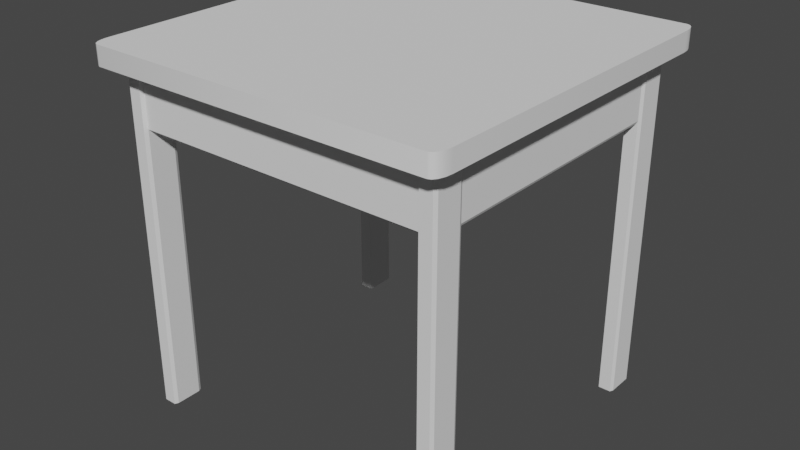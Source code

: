 # Source: coffee_table_a.blend  (saved by Blender 3.6.11; exported with 4.5.12 LTS)
import bpy
from mathutils import Matrix  # noqa: F401  (used for matrix-valued properties, if any)

bpy.ops.wm.read_factory_settings(use_empty=True)
scene = bpy.context.scene
scene.name = 'Scene'

# ---- collections
col_collection = bpy.data.collections.new('Collection'); scene.collection.children.link(col_collection)

# ---- world
world_world = bpy.data.worlds.new('World'); scene.world = world_world
world_world.use_nodes = True; world_world.node_tree.nodes.clear()
_N = world_world.node_tree.nodes; _L = world_world.node_tree.links
n0 = _N.new('ShaderNodeOutputWorld'); n0.name = 'World Output'; n0.location = (300, 300)
n1 = _N.new('ShaderNodeBackground'); n1.name = 'Background'; n1.location = (10, 300)
n1.inputs[0].default_value = (0.05088, 0.05088, 0.05088, 1.0)
_L.new(n1.outputs[0], n0.inputs[0])
n0.is_active_output = True
world_world.color = (0.05088, 0.05088, 0.05088)
world_world.use_sun_shadow = False
world_world.sun_shadow_jitter_overblur = 0.0

# ---- meshes
me_coffee_table = bpy.data.meshes.new('coffee_table')
me_coffee_table.from_pydata([(0.3959, 0.442, -0.1622), (0.4285, 0.442, -0.1622), (0.3959, 0.442, 0.1622), (0.4285, 0.442, 0.1622), (-0.3959, 0.442, -0.1622), (-0.4285, 0.442, -0.1622), (-0.3959, 0.442, 0.1622), (-0.4285, 0.442, 0.1622), (0.391, 0.442, 0.1671), (0.391, 0.442, 0.1996), (-0.391, 0.442, 0.1671), (-0.391, 0.442, 0.1996), (0.391, 0.442, -0.1671), (0.391, 0.442, -0.1996), (-0.391, 0.442, -0.1671), (-0.391, 0.442, -0.1996), (0.4285, 0.3686, -0.1622), (0.4249, 0.365, -0.1622), (0.3995, 0.365, -0.1622), (0.3959, 0.3686, -0.1622), (0.4249, 0.365, 0.1622), (0.4285, 0.3686, 0.1622), (0.3959, 0.3686, 0.1622), (0.3995, 0.365, 0.1622), (-0.4249, 0.365, -0.1622), (-0.4285, 0.3686, -0.1622), (-0.3959, 0.3686, -0.1622), (-0.3995, 0.365, -0.1622), (-0.4285, 0.3686, 0.1622), (-0.4249, 0.365, 0.1622), (-0.3995, 0.365, 0.1622), (-0.3959, 0.3686, 0.1622), (0.391, 0.3686, 0.1996), (0.391, 0.365, 0.196), (0.391, 0.365, 0.1707), (0.391, 0.3686, 0.1671), (-0.391, 0.365, 0.196), (-0.391, 0.3686, 0.1996), (-0.391, 0.3686, 0.1671), (-0.391, 0.365, 0.1707), (0.391, 0.365, -0.196), (0.391, 0.3686, -0.1996), (0.391, 0.3686, -0.1671), (0.391, 0.365, -0.1707), (-0.391, 0.3686, -0.1996), (-0.391, 0.365, -0.196), (-0.391, 0.365, -0.1707), (-0.391, 0.3686, -0.1671), (-0.4775, 0.467, 0.2079), (-0.4554, 0.467, 0.23), (-0.4758, 0.467, 0.2163), (-0.471, 0.467, 0.2235), (-0.4638, 0.467, 0.2283), (-0.4554, 0.467, -0.23), (-0.4775, 0.467, -0.2079), (-0.4638, 0.467, -0.2283), (-0.471, 0.467, -0.2235), (-0.4758, 0.467, -0.2163), (0.4554, 0.467, 0.23), (0.4775, 0.467, 0.2079), (0.4638, 0.467, 0.2283), (0.471, 0.467, 0.2235), (0.4758, 0.467, 0.2163), (0.4775, 0.467, -0.2079), (0.4554, 0.467, -0.23), (0.4758, 0.467, -0.2163), (0.471, 0.467, -0.2235), (0.4638, 0.467, -0.2283), (-0.4554, 0.442, 0.23), (-0.4775, 0.442, 0.2079), (-0.4638, 0.442, 0.2283), (-0.471, 0.442, 0.2235), (-0.4758, 0.442, 0.2163), (-0.4775, 0.442, -0.2079), (-0.4554, 0.442, -0.23), (-0.4758, 0.442, -0.2163), (-0.471, 0.442, -0.2235), (-0.4638, 0.442, -0.2283), (0.4554, 0.442, -0.23), (0.4775, 0.442, -0.2079), (0.4638, 0.442, -0.2283), (0.471, 0.442, -0.2235), (0.4758, 0.442, -0.2163), (0.4775, 0.442, 0.2079), (0.4554, 0.442, 0.23), (0.4758, 0.442, 0.2163), (0.471, 0.442, 0.2235), (0.4638, 0.442, 0.2283), (0.4554, 0.467, 0.2079), (-0.4554, 0.467, 0.2079), (0.4554, 0.467, -0.2079), (-0.4554, 0.467, -0.2079), (-0.4554, 0.442, -0.2079), (-0.4554, 0.442, 0.2079), (0.4554, 0.442, 0.2079), (0.4554, 0.442, -0.2079), (0.3956, 0.0, 0.2042), (0.391, 0.0, 0.1996), (0.391, 0.0, 0.1667), (0.3956, 0.0, 0.1622), (0.433, 0.0, 0.1996), (0.4285, 0.0, 0.2042), (0.4285, 0.0, 0.1622), (0.433, 0.0, 0.1667), (0.391, 0.442, 0.1996), (0.3956, 0.442, 0.2042), (0.3956, 0.442, 0.1622), (0.391, 0.442, 0.1667), (0.433, 0.442, 0.1667), (0.4285, 0.442, 0.1622), (0.4285, 0.442, 0.2042), (0.433, 0.442, 0.1996), (0.3956, 0.0, -0.2042), (0.391, 0.0, -0.1996), (0.391, 0.0, -0.1667), (0.3956, 0.0, -0.1622), (0.433, 0.0, -0.1996), (0.4285, 0.0, -0.2042), (0.4285, 0.0, -0.1622), (0.433, 0.0, -0.1667), (0.391, 0.442, -0.1996), (0.3956, 0.442, -0.2042), (0.3956, 0.442, -0.1622), (0.391, 0.442, -0.1667), (0.433, 0.442, -0.1667), (0.4285, 0.442, -0.1622), (0.4285, 0.442, -0.2042), (0.433, 0.442, -0.1996), (-0.3956, 0.0, 0.2042), (-0.391, 0.0, 0.1996), (-0.391, 0.0, 0.1667), (-0.3956, 0.0, 0.1622), (-0.433, 0.0, 0.1996), (-0.4285, 0.0, 0.2042), (-0.4285, 0.0, 0.1622), (-0.433, 0.0, 0.1667), (-0.391, 0.442, 0.1996), (-0.3956, 0.442, 0.2042), (-0.3956, 0.442, 0.1622), (-0.391, 0.442, 0.1667), (-0.433, 0.442, 0.1667), (-0.4285, 0.442, 0.1622), (-0.4285, 0.442, 0.2042), (-0.433, 0.442, 0.1996), (-0.3956, 0.0, -0.2042), (-0.391, 0.0, -0.1996), (-0.391, 0.0, -0.1667), (-0.3956, 0.0, -0.1622), (-0.433, 0.0, -0.1996), (-0.4285, 0.0, -0.2042), (-0.4285, 0.0, -0.1622), (-0.433, 0.0, -0.1667), (-0.391, 0.442, -0.1996), (-0.3956, 0.442, -0.2042), (-0.3956, 0.442, -0.1622), (-0.391, 0.442, -0.1667), (-0.433, 0.442, -0.1667), (-0.4285, 0.442, -0.1622), (-0.4285, 0.442, -0.2042), (-0.433, 0.442, -0.1996)], [], [(30, 29, 24, 27), (25, 28, 7, 5), (22, 2, 0, 19), (46, 45, 40, 43), (39, 34, 33, 36), (6, 31, 26, 4), (37, 32, 9, 11), (35, 38, 10, 8), (44, 15, 13, 41), (12, 14, 47, 42), (23, 18, 17, 20), (18, 23, 22, 19), (20, 17, 16, 21), (26, 31, 30, 27), (28, 25, 24, 29), (38, 35, 34, 39), (32, 37, 36, 33), (46, 43, 42, 47), (40, 45, 44, 41), (16, 1, 3, 21), (99, 106, 109, 102), (103, 108, 111, 100), (101, 110, 105, 96), (106, 99, 98, 107), (108, 103, 102, 109), (110, 101, 100, 111), (96, 105, 104, 97), (97, 104, 107, 98), (97, 100, 101, 96), (98, 103, 100, 97), (99, 102, 103, 98), (115, 118, 125, 122), (119, 116, 127, 124), (117, 112, 121, 126), (122, 123, 114, 115), (124, 125, 118, 119), (126, 127, 116, 117), (112, 113, 120, 121), (113, 114, 123, 120), (113, 112, 117, 116), (114, 113, 116, 119), (115, 114, 119, 118), (131, 134, 141, 138), (135, 132, 143, 140), (133, 128, 137, 142), (138, 139, 130, 131), (140, 141, 134, 135), (142, 143, 132, 133), (128, 129, 136, 137), (129, 130, 139, 136), (129, 128, 133, 132), (130, 129, 132, 135), (131, 130, 135, 134), (147, 154, 157, 150), (151, 156, 159, 148), (149, 158, 153, 144), (154, 147, 146, 155), (156, 151, 150, 157), (158, 149, 148, 159), (144, 153, 152, 145), (145, 152, 155, 146), (145, 148, 149, 144), (146, 151, 148, 145), (147, 150, 151, 146), (91, 53, 55, 56), (79, 63, 59, 83), (92, 73, 75, 76), (69, 48, 54, 73), (74, 53, 64, 78), (68, 49, 52, 70), (70, 52, 51, 71), (71, 51, 50, 72), (72, 50, 48, 69), (53, 74, 77, 55), (55, 77, 76, 56), (56, 76, 75, 57), (57, 75, 73, 54), (63, 79, 82, 65), (65, 82, 81, 66), (66, 81, 80, 67), (67, 80, 78, 64), (58, 84, 87, 60), (60, 87, 86, 61), (61, 86, 85, 62), (62, 85, 83, 59), (84, 58, 49, 68), (88, 58, 60, 61), (90, 66, 67, 64), (89, 48, 50, 51), (90, 64, 53, 91), (58, 88, 89, 49), (88, 90, 91, 89), (59, 63, 90, 88), (89, 91, 54, 48), (49, 89, 51, 52), (54, 91, 56, 57), (63, 65, 66, 90), (59, 88, 61, 62), (93, 68, 70, 71), (95, 92, 74, 78), (94, 84, 68, 93), (95, 94, 93, 92), (92, 93, 69, 73), (79, 83, 94, 95), (94, 86, 87, 84), (95, 78, 80, 81), (79, 95, 81, 82), (83, 85, 86, 94), (69, 93, 71, 72), (74, 92, 76, 77)])
me_coffee_table.polygons.foreach_set('use_smooth', [0, 0, 0, 0, 0, 0, 0, 0, 0, 0, 0, 0, 0, 0, 0, 0, 0, 0, 0, 0, 0, 0, 0, 0, 0, 0, 0, 0, 0, 0, 0, 0, 0, 0, 0, 0, 0, 0, 0, 0, 0, 0, 0, 0, 0, 0, 0, 0, 0, 0, 0, 0, 0, 0, 0, 0, 0, 0, 0, 0, 0, 0, 0, 0, 1, 1, 1, 1, 1, 1, 1, 1, 1, 1, 1, 1, 1, 1, 1, 1, 1, 1, 1, 1, 1, 1, 1, 1, 1, 1, 1, 1, 1, 1, 1, 1, 1, 1, 1, 1, 1, 1, 1, 1, 1, 1, 1, 1, 1, 1])
_k = set([(48, 50), (48, 54), (49, 52), (49, 58), (50, 51), (51, 52), (53, 55), (53, 64), (54, 57), (55, 56), (56, 57), (58, 60), (59, 62), (59, 63), (60, 61), (61, 62), (63, 65), (64, 67), (65, 66), (66, 67), (68, 70), (68, 84), (69, 72), (69, 73), (70, 71), (71, 72), (73, 75), (74, 77), (74, 78), (75, 76), (76, 77), (78, 80), (79, 82), (79, 83), (80, 81), (81, 82), (83, 85), (84, 87), (85, 86), (86, 87)])
me_coffee_table.attributes.new('sharp_edge', 'BOOLEAN', 'EDGE').data.foreach_set('value', [ (min(e.vertices), max(e.vertices)) in _k for e in me_coffee_table.edges])
_uv = me_coffee_table.uv_layers.new(name='UVMap')
_uv.uv.foreach_set('vector', [0.3451, 0.9095, 0.3274, 0.9095, 0.3274, 0.6827, 0.3451, 0.6827, 0.3234, 0.6827, 0.3234, 0.9095, 0.2721, 0.9095, 0.2721, 0.6827, 0.486, 0.6827, 0.5373, 0.6827, 0.5373, 0.9095, 0.486, 0.9095, 0.8677, 0.004448, 0.8847, 0.004448, 0.8847, 0.5288, 0.8677, 0.5288, 0.7253, 0.5288, 0.7253, 0.004448, 0.7423, 0.004448, 0.7423, 0.5288, 0.4003, 0.9095, 0.3491, 0.9095, 0.3491, 0.6827, 0.4003, 0.6827, 0.7514, 0.5287, 0.7514, 0.004379, 0.8006, 0.004379, 0.8006, 0.5287, 0.7162, 0.004516, 0.7162, 0.5289, 0.667, 0.5289, 0.667, 0.004516, 0.8939, 0.004379, 0.943, 0.004379, 0.943, 0.5287, 0.8939, 0.5287, 0.8094, 0.5289, 0.8094, 0.004516, 0.8586, 0.004516, 0.8586, 0.5289, 0.482, 0.6827, 0.482, 0.9095, 0.4643, 0.9095, 0.4643, 0.6827, 0.482, 0.9095, 0.482, 0.6827, 0.486, 0.6827, 0.486, 0.9095, 0.4643, 0.6827, 0.4643, 0.9095, 0.4604, 0.9095, 0.4604, 0.6827, 0.3491, 0.6827, 0.3491, 0.9095, 0.3451, 0.9095, 0.3451, 0.6827, 0.3234, 0.9095, 0.3234, 0.6827, 0.3274, 0.6827, 0.3274, 0.9095, 0.7162, 0.5289, 0.7162, 0.004516, 0.7253, 0.004448, 0.7253, 0.5288, 0.7514, 0.004379, 0.7514, 0.5287, 0.7423, 0.5288, 0.7423, 0.004448, 0.8677, 0.004448, 0.8677, 0.5288, 0.8586, 0.5289, 0.8586, 0.004516, 0.8847, 0.5288, 0.8847, 0.004448, 0.8939, 0.004379, 0.8939, 0.5287, 0.4604, 0.9095, 0.4091, 0.9095, 0.4091, 0.6827, 0.4604, 0.6827, 0.6302, 0.6827, 0.6302, 0.9876, 0.6074, 0.9876, 0.6074, 0.6827, 0.6021, 0.6828, 0.6021, 0.9876, 0.5794, 0.9876, 0.5794, 0.6828, 0.5741, 0.6828, 0.5741, 0.9877, 0.5514, 0.9877, 0.5514, 0.6828, 0.6302, 0.9876, 0.6302, 0.6827, 0.6355, 0.6827, 0.6355, 0.9876, 0.6021, 0.9876, 0.6021, 0.6828, 0.6074, 0.6827, 0.6074, 0.9876, 0.5741, 0.9877, 0.5741, 0.6828, 0.5794, 0.6828, 0.5794, 0.9876, 0.5514, 0.6828, 0.5514, 0.9877, 0.546, 0.9877, 0.546, 0.6828, 0.6582, 0.6827, 0.6582, 0.9876, 0.6355, 0.9876, 0.6355, 0.6827, 0.7816, 0.8776, 0.811, 0.8776, 0.8079, 0.8808, 0.7848, 0.8808, 0.7816, 0.8545, 0.811, 0.8545, 0.811, 0.8776, 0.7816, 0.8776, 0.7848, 0.8513, 0.8079, 0.8513, 0.811, 0.8545, 0.7816, 0.8545, 0.6723, 0.5377, 0.695, 0.5377, 0.695, 0.8425, 0.6723, 0.8425, 0.7003, 0.5377, 0.7231, 0.5377, 0.7231, 0.8425, 0.7003, 0.8425, 0.7284, 0.5377, 0.7511, 0.5377, 0.7511, 0.8426, 0.7284, 0.8426, 0.6723, 0.8425, 0.667, 0.8425, 0.667, 0.5376, 0.6723, 0.5377, 0.7003, 0.8425, 0.695, 0.8425, 0.695, 0.5377, 0.7003, 0.5377, 0.7284, 0.8426, 0.7231, 0.8425, 0.7231, 0.5377, 0.7284, 0.5377, 0.7511, 0.5377, 0.7564, 0.5377, 0.7564, 0.8426, 0.7511, 0.8426, 0.7564, 0.5377, 0.7792, 0.5377, 0.7792, 0.8426, 0.7564, 0.8426, 0.7346, 0.8776, 0.7315, 0.8808, 0.7084, 0.8808, 0.7052, 0.8776, 0.7346, 0.8545, 0.7346, 0.8776, 0.7052, 0.8776, 0.7052, 0.8545, 0.7315, 0.8513, 0.7346, 0.8545, 0.7052, 0.8545, 0.7084, 0.8513, 0.03242, 0.6827, 0.05515, 0.6827, 0.05515, 0.9876, 0.03243, 0.9876, 0.06047, 0.6828, 0.08319, 0.6828, 0.08319, 0.9876, 0.06047, 0.9876, 0.08851, 0.6828, 0.1112, 0.6828, 0.1112, 0.9877, 0.08851, 0.9877, 0.03243, 0.9876, 0.0271, 0.9876, 0.0271, 0.6827, 0.03242, 0.6827, 0.06047, 0.9876, 0.05515, 0.9876, 0.05515, 0.6827, 0.06047, 0.6828, 0.08851, 0.9877, 0.08319, 0.9876, 0.08319, 0.6828, 0.08851, 0.6828, 0.1112, 0.6828, 0.1166, 0.6828, 0.1166, 0.9877, 0.1112, 0.9877, 0.004379, 0.6827, 0.0271, 0.6827, 0.0271, 0.9876, 0.00438, 0.9876, 0.7728, 0.8776, 0.7697, 0.8808, 0.7466, 0.8808, 0.7434, 0.8776, 0.7728, 0.8545, 0.7728, 0.8776, 0.7434, 0.8776, 0.7434, 0.8545, 0.7697, 0.8513, 0.7728, 0.8545, 0.7434, 0.8545, 0.7466, 0.8513, 0.2322, 0.6827, 0.2322, 0.9876, 0.2095, 0.9876, 0.2095, 0.6827, 0.2041, 0.6828, 0.2041, 0.9876, 0.1814, 0.9876, 0.1814, 0.6828, 0.1761, 0.6828, 0.1761, 0.9876, 0.1534, 0.9876, 0.1534, 0.6828, 0.2322, 0.9876, 0.2322, 0.6827, 0.2375, 0.6827, 0.2375, 0.9876, 0.2041, 0.9876, 0.2041, 0.6828, 0.2095, 0.6827, 0.2095, 0.9876, 0.1761, 0.9876, 0.1761, 0.6828, 0.1814, 0.6828, 0.1814, 0.9876, 0.1534, 0.6828, 0.1534, 0.9876, 0.148, 0.9877, 0.148, 0.6828, 0.148, 0.6828, 0.148, 0.9877, 0.1253, 0.9877, 0.1253, 0.6828, 0.6964, 0.8545, 0.667, 0.8545, 0.6701, 0.8513, 0.6932, 0.8513, 0.6964, 0.8776, 0.667, 0.8776, 0.667, 0.8545, 0.6964, 0.8545, 0.6932, 0.8808, 0.6701, 0.8808, 0.667, 0.8776, 0.6964, 0.8776, 0.6427, 0.6585, 0.6582, 0.6585, 0.657, 0.6644, 0.6537, 0.6694, 0.9781, 0.6672, 0.9956, 0.6672, 0.9956, 0.9586, 0.9781, 0.9586, 0.3114, 0.01991, 0.3114, 0.004384, 0.3173, 0.005566, 0.3224, 0.008931, 0.9693, 0.3201, 0.9518, 0.3201, 0.9518, 0.02861, 0.9693, 0.02861, 0.9781, 0.004379, 0.9956, 0.004379, 0.9956, 0.6429, 0.9781, 0.6429, 0.9693, 0.3443, 0.9518, 0.3443, 0.9518, 0.3383, 0.9693, 0.3383, 0.9693, 0.3383, 0.9518, 0.3383, 0.9518, 0.3322, 0.9693, 0.3322, 0.9693, 0.3322, 0.9518, 0.3322, 0.9518, 0.3262, 0.9693, 0.3262, 0.9693, 0.3262, 0.9518, 0.3262, 0.9518, 0.3201, 0.9693, 0.3201, 0.9518, 0.004379, 0.9693, 0.004379, 0.9693, 0.01044, 0.9518, 0.01044, 0.9518, 0.01044, 0.9693, 0.01044, 0.9693, 0.01649, 0.9518, 0.01649, 0.9518, 0.01649, 0.9693, 0.01649, 0.9693, 0.02255, 0.9518, 0.02255, 0.9518, 0.02255, 0.9693, 0.02255, 0.9693, 0.02861, 0.9518, 0.02861, 0.9956, 0.6672, 0.9781, 0.6672, 0.9781, 0.6611, 0.9956, 0.6611, 0.9956, 0.6611, 0.9781, 0.6611, 0.9781, 0.655, 0.9956, 0.655, 0.9956, 0.655, 0.9781, 0.655, 0.9781, 0.649, 0.9956, 0.649, 0.9956, 0.649, 0.9781, 0.649, 0.9781, 0.6429, 0.9956, 0.6429, 0.9956, 0.9829, 0.9781, 0.9829, 0.9781, 0.9768, 0.9956, 0.9768, 0.9956, 0.9768, 0.9781, 0.9768, 0.9781, 0.9708, 0.9956, 0.9708, 0.9956, 0.9708, 0.9781, 0.9708, 0.9781, 0.9647, 0.9956, 0.9647, 0.9956, 0.9647, 0.9781, 0.9647, 0.9781, 0.9586, 0.9956, 0.9586, 0.9693, 0.9829, 0.9518, 0.9829, 0.9518, 0.3443, 0.9693, 0.3443, 0.3512, 0.0199, 0.3357, 0.0199, 0.3369, 0.01396, 0.3402, 0.008927, 0.6427, 0.0199, 0.6537, 0.008926, 0.657, 0.01396, 0.6582, 0.0199, 0.3512, 0.6585, 0.3512, 0.674, 0.3453, 0.6728, 0.3402, 0.6694, 0.6427, 0.0199, 0.6582, 0.0199, 0.6582, 0.6585, 0.6427, 0.6585, 0.3357, 0.0199, 0.3512, 0.0199, 0.3512, 0.6585, 0.3357, 0.6585, 0.3512, 0.0199, 0.6427, 0.0199, 0.6427, 0.6585, 0.3512, 0.6585, 0.3512, 0.00438, 0.6427, 0.004379, 0.6427, 0.0199, 0.3512, 0.0199, 0.3512, 0.6585, 0.6427, 0.6585, 0.6427, 0.674, 0.3512, 0.674, 0.3357, 0.6585, 0.3512, 0.6585, 0.3402, 0.6694, 0.3369, 0.6644, 0.6427, 0.674, 0.6427, 0.6585, 0.6537, 0.6694, 0.6486, 0.6728, 0.6427, 0.004379, 0.6486, 0.005561, 0.6537, 0.008926, 0.6427, 0.0199, 0.3512, 0.00438, 0.3512, 0.0199, 0.3402, 0.008927, 0.3453, 0.005561, 0.01992, 0.0199, 0.004391, 0.0199, 0.005573, 0.01396, 0.008939, 0.008926, 0.3114, 0.6585, 0.3114, 0.01991, 0.3269, 0.01991, 0.3269, 0.6585, 0.0199, 0.6585, 0.004379, 0.6585, 0.004391, 0.0199, 0.01992, 0.0199, 0.3114, 0.6585, 0.0199, 0.6585, 0.01992, 0.0199, 0.3114, 0.01991, 0.3114, 0.01991, 0.01992, 0.0199, 0.01992, 0.004379, 0.3114, 0.004384, 0.3114, 0.674, 0.0199, 0.674, 0.0199, 0.6585, 0.3114, 0.6585, 0.0199, 0.6585, 0.008926, 0.6694, 0.005561, 0.6644, 0.004379, 0.6585, 0.3114, 0.6585, 0.3269, 0.6585, 0.3257, 0.6644, 0.3224, 0.6694, 0.3114, 0.674, 0.3114, 0.6585, 0.3224, 0.6694, 0.3173, 0.6728, 0.0199, 0.674, 0.01396, 0.6728, 0.008926, 0.6694, 0.0199, 0.6585, 0.01992, 0.004379, 0.01992, 0.0199, 0.008939, 0.008926, 0.01398, 0.005561, 0.3269, 0.01991, 0.3114, 0.01991, 0.3224, 0.008931, 0.3257, 0.01397])
me_coffee_table.update()
me_coffee_table.normals_split_custom_set([tuple(v) for v in zip(*[iter([0.0, -1.0, 0.0, 0.0, -1.0, 0.0, 0.0, -1.0, 0.0, 0.0, -1.0, 0.0, -1.0, 0.0, 0.0, -1.0, 0.0, 0.0, -1.0, 0.0, 0.0, -1.0, 0.0, 0.0, -1.0, 0.0, 0.0, -1.0, 0.0, 0.0, -1.0, 0.0, 0.0, -1.0, 0.0, 0.0, 0.0, -1.0, 0.0, 0.0, -1.0, 0.0, 0.0, -1.0, 0.0, 0.0, -1.0, 0.0, 0.0, -1.0, 0.0, 0.0, -1.0, 0.0, 0.0, -1.0, 0.0, 0.0, -1.0, 0.0, 1.0, 0.0, 0.0, 1.0, 0.0, 0.0, 1.0, 0.0, 0.0, 1.0, 0.0, 0.0, 0.0, 0.0, 1.0, 0.0, 0.0, 1.0, 0.0, 0.0, 1.0, 0.0, 0.0, 1.0, 0.0, 0.0, -1.0, 0.0, 0.0, -1.0, 0.0, 0.0, -1.0, 0.0, 0.0, -1.0, 0.0, 0.0, -1.0, 0.0, 0.0, -1.0, 0.0, 0.0, -1.0, 0.0, 0.0, -1.0, 0.0, 0.0, 1.0, 0.0, 0.0, 1.0, 0.0, 0.0, 1.0, 0.0, 0.0, 1.0, 0.0, -1.0, 0.0, 0.0, -1.0, 0.0, 0.0, -1.0, 0.0, 0.0, -1.0, 0.0, -0.7071, -0.7071, 0.0, -0.7071, -0.7071, 0.0, -0.7071, -0.7071, 0.0, -0.7071, -0.7071, 0.0, 0.7071, -0.7071, 0.0, 0.7071, -0.7071, 0.0, 0.7071, -0.7071, 0.0, 0.7071, -0.7071, 0.0, 0.7071, -0.7071, 0.0, 0.7071, -0.7071, 0.0, 0.7071, -0.7071, 0.0, 0.7071, -0.7071, 0.0, -0.7071, -0.7071, 0.0, -0.7071, -0.7071, 0.0, -0.7071, -0.7071, 0.0, -0.7071, -0.7071, 0.0, 0.0, -0.7071, -0.7071, 0.0, -0.7071, -0.7071, 0.0, -0.7071, -0.7071, 0.0, -0.7071, -0.7071, 0.0, -0.7071, 0.7071, 0.0, -0.7071, 0.7071, 0.0, -0.7071, 0.7071, 0.0, -0.7071, 0.7071, 0.0, -0.7071, 0.7071, 0.0, -0.7071, 0.7071, 0.0, -0.7071, 0.7071, 0.0, -0.7071, 0.7071, 0.0, -0.7071, -0.7071, 0.0, -0.7071, -0.7071, 0.0, -0.7071, -0.7071, 0.0, -0.7071, -0.7071, 1.0, 0.0, 0.0, 1.0, 0.0, 0.0, 1.0, 0.0, 0.0, 1.0, 0.0, 0.0, 0.0, 0.0, -1.0, 0.0, 0.0, -1.0, 0.0, 0.0, -1.0, 0.0, 0.0, -1.0, 1.0, 0.0, 0.0, 1.0, 0.0, 0.0, 1.0, 0.0, 0.0, 1.0, 0.0, 0.0, 0.0, 0.0, 1.0, 0.0, 0.0, 1.0, 0.0, 0.0, 1.0, 0.0, 0.0, 1.0, -0.7071, 0.0, -0.7071, -0.7071, 0.0, -0.7071, -0.7071, 0.0, -0.7071, -0.7071, 0.0, -0.7071, 0.7071, 0.0, -0.7071, 0.7071, 0.0, -0.7071, 0.7071, 0.0, -0.7071, 0.7071, 0.0, -0.7071, 0.7071, 0.0, 0.7071, 0.7071, 0.0, 0.7071, 0.7071, 0.0, 0.7071, 0.7071, 0.0, 0.7071, -0.7071, 0.0, 0.7071, -0.7071, 0.0, 0.7071, -0.7071, 0.0, 0.7071, -0.7071, 0.0, 0.7071, -1.0, 0.0, 0.0, -1.0, 0.0, 0.0, -1.0, 0.0, 0.0, -1.0, 0.0, 0.0, 0.0, -1.0, 0.0, 0.0, -1.0, 0.0, 0.0, -1.0, 0.0, 0.0, -1.0, 0.0, 0.0, -1.0, 0.0, 0.0, -1.0, 0.0, 0.0, -1.0, 0.0, 0.0, -1.0, 0.0, 0.0, -1.0, 0.0, 0.0, -1.0, 0.0, 0.0, -1.0, 0.0, 0.0, -1.0, 0.0, 0.0, 0.0, 1.0, 0.0, 0.0, 1.0, 0.0, 0.0, 1.0, 0.0, 0.0, 1.0, 1.0, 0.0, 0.0, 1.0, 0.0, 0.0, 1.0, 0.0, 0.0, 1.0, 0.0, 0.0, 0.0, 0.0, -1.0, 0.0, 0.0, -1.0, 0.0, 0.0, -1.0, 0.0, 0.0, -1.0, -0.7071, 0.0, 0.7071, -0.7071, 0.0, 0.7071, -0.7071, 0.0, 0.7071, -0.7071, 0.0, 0.7071, 0.7071, 0.0, 0.7071, 0.7071, 0.0, 0.7071, 0.7071, 0.0, 0.7071, 0.7071, 0.0, 0.7071, 0.7071, 0.0, -0.7071, 0.7071, 0.0, -0.7071, 0.7071, 0.0, -0.7071, 0.7071, 0.0, -0.7071, -0.7071, 0.0, -0.7071, -0.7071, 0.0, -0.7071, -0.7071, 0.0, -0.7071, -0.7071, 0.0, -0.7071, -1.0, 0.0, 0.0, -1.0, 0.0, 0.0, -1.0, 0.0, 0.0, -1.0, 0.0, 0.0, 0.0, -1.0, 0.0, 0.0, -1.0, 0.0, 0.0, -1.0, 0.0, 0.0, -1.0, 0.0, 0.0, -1.0, 0.0, 0.0, -1.0, 0.0, 0.0, -1.0, 0.0, 0.0, -1.0, 0.0, 0.0, -1.0, 0.0, 0.0, -1.0, 0.0, 0.0, -1.0, 0.0, 0.0, -1.0, 0.0, 0.0, 0.0, -1.0, 0.0, 0.0, -1.0, 0.0, 0.0, -1.0, 0.0, 0.0, -1.0, -1.0, 0.0, 0.0, -1.0, 0.0, 0.0, -1.0, 0.0, 0.0, -1.0, 0.0, 0.0, 0.0, 0.0, 1.0, 0.0, 0.0, 1.0, 0.0, 0.0, 1.0, 0.0, 0.0, 1.0, 0.7071, 0.0, -0.7071, 0.7071, 0.0, -0.7071, 0.7071, 0.0, -0.7071, 0.7071, 0.0, -0.7071, -0.7071, 0.0, -0.7071, -0.7071, 0.0, -0.7071, -0.7071, 0.0, -0.7071, -0.7071, 0.0, -0.7071, -0.7071, 0.0, 0.7071, -0.7071, 0.0, 0.7071, -0.7071, 0.0, 0.7071, -0.7071, 0.0, 0.7071, 0.7071, 0.0, 0.7071, 0.7071, 0.0, 0.7071, 0.7071, 0.0, 0.7071, 0.7071, 0.0, 0.7071, 1.0, 0.0, 0.0, 1.0, 0.0, 0.0, 1.0, 0.0, 0.0, 1.0, 0.0, 0.0, 0.0, -1.0, 0.0, 0.0, -1.0, 0.0, 0.0, -1.0, 0.0, 0.0, -1.0, 0.0, 0.0, -1.0, 0.0, 0.0, -1.0, 0.0, 0.0, -1.0, 0.0, 0.0, -1.0, 0.0, 0.0, -1.0, 0.0, 0.0, -1.0, 0.0, 0.0, -1.0, 0.0, 0.0, -1.0, 0.0, 0.0, 0.0, 1.0, 0.0, 0.0, 1.0, 0.0, 0.0, 1.0, 0.0, 0.0, 1.0, -1.0, 0.0, 0.0, -1.0, 0.0, 0.0, -1.0, 0.0, 0.0, -1.0, 0.0, 0.0, 0.0, 0.0, -1.0, 0.0, 0.0, -1.0, 0.0, 0.0, -1.0, 0.0, 0.0, -1.0, 0.7071, 0.0, 0.7071, 0.7071, 0.0, 0.7071, 0.7071, 0.0, 0.7071, 0.7071, 0.0, 0.7071, -0.7071, 0.0, 0.7071, -0.7071, 0.0, 0.7071, -0.7071, 0.0, 0.7071, -0.7071, 0.0, 0.7071, -0.7071, 0.0, -0.7071, -0.7071, 0.0, -0.7071, -0.7071, 0.0, -0.7071, -0.7071, 0.0, -0.7071, 0.7071, 0.0, -0.7071, 0.7071, 0.0, -0.7071, 0.7071, 0.0, -0.7071, 0.7071, 0.0, -0.7071, 1.0, 0.0, 0.0, 1.0, 0.0, 0.0, 1.0, 0.0, 0.0, 1.0, 0.0, 0.0, 0.0, -1.0, 0.0, 0.0, -1.0, 0.0, 0.0, -1.0, 0.0, 0.0, -1.0, 0.0, 0.0, -1.0, 0.0, 0.0, -1.0, 0.0, 0.0, -1.0, 0.0, 0.0, -1.0, 0.0, 0.0, -1.0, 0.0, 0.0, -1.0, 0.0, 0.0, -1.0, 0.0, 0.0, -1.0, 0.0, 0.0, 1.0, 1.551e-07, 0.0, 1.0, -5.792e-07, 0.0, 1.0, -1.241e-06, 0.0, 1.0, 6.205e-07, 0.9952, 0.0, -0.09799, 0.9952, 0.0, -0.09799, 0.9952, 0.0, 0.09799, 0.9952, 0.0, 0.09799, 0.0, -1.0, 3.103e-07, 0.0, -1.0, 5.792e-07, 0.0, -1.0, 1.241e-06, 0.0, -1.0, 1.241e-06, -0.9952, 0.0, 0.09799, -0.9952, 0.0, 0.09799, -0.9952, 0.0, -0.09799, -0.9952, 0.0, -0.09799, -0.098, 0.0, -0.9952, -0.098, 0.0, -0.9952, 0.098, 0.0, -0.9952, 0.098, 0.0, -0.9952, -0.098, 0.0, 0.9952, -0.098, 0.0, 0.9952, -0.3827, 0.0, 0.9239, -0.3827, 0.0, 0.9239, -0.3827, 0.0, 0.9239, -0.3827, 0.0, 0.9239, -0.7071, 0.0, 0.7071, -0.7071, 0.0, 0.7071, -0.7071, 0.0, 0.7071, -0.7071, 0.0, 0.7071, -0.9239, 0.0, 0.3827, -0.9239, 0.0, 0.3827, -0.9239, 0.0, 0.3827, -0.9239, 0.0, 0.3827, -0.9952, 0.0, 0.09799, -0.9952, 0.0, 0.09799, -0.098, 0.0, -0.9952, -0.098, 0.0, -0.9952, -0.3827, 0.0, -0.9239, -0.3827, 0.0, -0.9239, -0.3827, 0.0, -0.9239, -0.3827, 0.0, -0.9239, -0.7071, 0.0, -0.7071, -0.7071, 0.0, -0.7071, -0.7071, 0.0, -0.7071, -0.7071, 0.0, -0.7071, -0.9239, 0.0, -0.3827, -0.9239, 0.0, -0.3827, -0.9239, 0.0, -0.3827, -0.9239, 0.0, -0.3827, -0.9952, 0.0, -0.09799, -0.9952, 0.0, -0.09799, 0.9952, 0.0, -0.09799, 0.9952, 0.0, -0.09799, 0.9239, 0.0, -0.3827, 0.9239, 0.0, -0.3827, 0.9239, 0.0, -0.3827, 0.9239, 0.0, -0.3827, 0.7071, 0.0, -0.7071, 0.7071, 0.0, -0.7071, 0.7071, 0.0, -0.7071, 0.7071, 0.0, -0.7071, 0.3827, 0.0, -0.9239, 0.3827, 0.0, -0.9239, 0.3827, 0.0, -0.9239, 0.3827, 0.0, -0.9239, 0.098, 0.0, -0.9952, 0.098, 0.0, -0.9952, 0.098, 0.0, 0.9952, 0.098, 0.0, 0.9952, 0.3827, 0.0, 0.9239, 0.3827, 0.0, 0.9239, 0.3827, 0.0, 0.9239, 0.3827, 0.0, 0.9239, 0.7071, 0.0, 0.7071, 0.7071, 0.0, 0.7071, 0.7071, 0.0, 0.7071, 0.7071, 0.0, 0.7071, 0.9239, 0.0, 0.3827, 0.9239, 0.0, 0.3827, 0.9239, 0.0, 0.3827, 0.9239, 0.0, 0.3827, 0.9952, 0.0, 0.09799, 0.9952, 0.0, 0.09799, 0.098, 0.0, 0.9952, 0.098, 0.0, 0.9952, -0.098, 0.0, 0.9952, -0.098, 0.0, 0.9952, 0.0, 1.0, -1.551e-07, 0.0, 1.0, 5.792e-07, 0.0, 1.0, 1.241e-06, 0.0, 1.0, -6.205e-07, 0.0, 1.0, 3.103e-07, 0.0, 1.0, 1.241e-06, 0.0, 1.0, 0.0, 0.0, 1.0, 0.0, 0.0, 1.0, -9.59e-13, 0.0, 1.0, -5.792e-07, 0.0, 1.0, -1.241e-06, 0.0, 1.0, -3.102e-12, 0.0, 1.0, 3.103e-07, 0.0, 1.0, 0.0, 0.0, 1.0, -5.792e-07, 0.0, 1.0, 1.551e-07, 0.0, 1.0, 5.792e-07, 0.0, 1.0, -1.551e-07, 0.0, 1.0, -9.59e-13, 0.0, 1.0, 5.792e-07, 0.0, 1.0, -1.551e-07, 0.0, 1.0, 3.103e-07, 0.0, 1.0, 1.551e-07, 0.0, 1.0, -9.59e-13, 0.0, 1.0, -1.158e-06, 0.0, 1.0, 1.158e-06, 0.0, 1.0, 3.103e-07, 0.0, 1.0, -1.551e-07, 0.0, 1.0, -9.59e-13, 0.0, 1.0, 1.551e-07, 0.0, 1.0, 1.158e-06, 0.0, 1.0, -5.792e-07, 0.0, 1.0, 5.792e-07, 0.0, 1.0, -9.59e-13, 0.0, 1.0, -3.102e-12, 0.0, 1.0, 1.241e-06, 0.0, 1.0, 1.158e-06, 0.0, 1.0, 1.551e-07, 0.0, 1.0, 6.205e-07, 0.0, 1.0, 2.482e-06, 0.0, 1.0, 1.158e-06, 0.0, 1.0, 2.482e-06, 0.0, 1.0, 1.241e-06, 0.0, 1.0, 3.103e-07, 0.0, 1.0, -1.158e-06, 0.0, 1.0, -1.551e-07, 0.0, 1.0, -6.205e-07, 0.0, 1.0, -2.482e-06, 0.0, -1.0, 5.609e-13, 0.0, -1.0, -5.792e-07, 0.0, -1.0, -1.241e-06, 0.0, -1.0, 1.572e-12, 0.0, -1.0, -5.609e-13, 0.0, -1.0, 3.103e-07, 0.0, -1.0, 5.792e-07, 0.0, -1.0, 5.792e-07, 0.0, -1.0, 1.551e-07, 0.0, -1.0, -5.792e-07, 0.0, -1.0, -5.792e-07, 0.0, -1.0, 5.609e-13, 0.0, -1.0, -5.609e-13, 0.0, -1.0, 1.551e-07, 0.0, -1.0, 5.609e-13, 0.0, -1.0, 3.103e-07, 0.0, -1.0, 3.103e-07, 0.0, -1.0, 5.609e-13, 0.0, -1.0, 5.792e-07, 0.0, -1.0, 5.792e-07, 0.0, -1.0, -5.792e-07, 0.0, -1.0, 1.158e-06, 0.0, -1.0, 1.551e-07, 0.0, -1.0, -5.609e-13, 0.0, -1.0, 1.551e-07, 0.0, -1.0, 6.205e-07, 0.0, -1.0, -1.241e-06, 0.0, -1.0, -5.792e-07, 0.0, -1.0, -5.609e-13, 0.0, -1.0, 5.792e-07, 0.0, -1.0, 1.241e-06, 0.0, -1.0, -1.572e-12, 0.0, -1.0, -5.792e-07, 0.0, -1.0, -5.609e-13, 0.0, -1.0, -1.572e-12, 0.0, -1.0, -1.241e-06, 0.0, -1.0, 1.158e-06, 0.0, -1.0, 2.482e-06, 0.0, -1.0, 6.205e-07, 0.0, -1.0, 1.551e-07, 0.0, -1.0, 5.792e-07, 0.0, -1.0, 5.609e-13, 0.0, -1.0, 1.572e-12, 0.0, -1.0, 1.241e-06, 0.0, -1.0, 5.792e-07, 0.0, -1.0, 3.103e-07, 0.0, -1.0, 1.241e-06, 0.0, -1.0, 1.241e-06])] * 3)])

# ---- objects
ob_coffee_table = bpy.data.objects.new('coffee_table', me_coffee_table)

# ---- transforms, parenting, visibility, modifiers, constraints
ob_coffee_table.location = (0.0, 0.0, 0.0)
ob_coffee_table.rotation_euler = (1.571, 2.22e-16, 2.175e-16)
ob_coffee_table.scale = (1.05, 2.14, 2.17)

# ---- collection membership
col_collection.objects.link(ob_coffee_table)

# ---- scene / render settings (as saved in the file)
scene.frame_start = 1; scene.frame_end = 250; scene.frame_set(1)
scene.render.engine = 'BLENDER_EEVEE_NEXT'
scene.cycles.sampling_pattern = 'TABULATED_SOBOL'
scene.view_settings.view_transform = 'Filmic'
bpy.context.view_layer.update()

# ---- added for rendering (the .blend has no active camera and no usable light): camera, sun
cam_auto = bpy.data.cameras.new('AutoCamera')
cam_auto.lens = 50.0
cam_auto.sensor_width = 36.0
cam_auto.clip_end = 1000.0
ob_auto_camera = bpy.data.objects.new('AutoCamera', cam_auto)
scene.collection.objects.link(ob_auto_camera)
ob_auto_camera.location = (1.60271, -1.92326, 1.78186)
ob_auto_camera.rotation_euler = (1.09748, -7.21219e-08, 0.694738)
scene.camera = ob_auto_camera
light_auto_sun = bpy.data.lights.new('AutoSun', 'SUN')
light_auto_sun.energy = 3.0
light_auto_sun.angle = 0.0523599
ob_auto_sun = bpy.data.objects.new('AutoSun', light_auto_sun)
scene.collection.objects.link(ob_auto_sun)
ob_auto_sun.rotation_euler = (0.872665, 0.174533, 0.523599)
bpy.context.view_layer.update()
